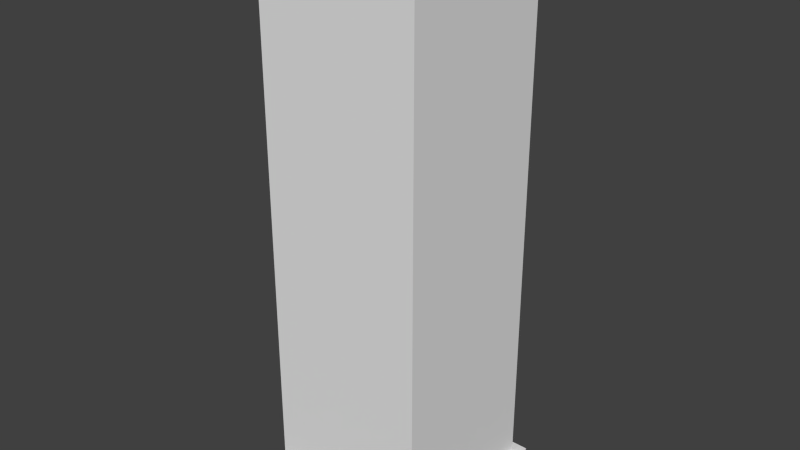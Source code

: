 # Source: Building005.blend  (saved by Blender 2.76.0; exported with 4.5.12 LTS)
import bpy
from mathutils import Matrix  # noqa: F401  (used for matrix-valued properties, if any)

bpy.ops.wm.read_factory_settings(use_empty=True)
scene = bpy.context.scene
scene.name = 'Scene'

# ---- collections
col_collection_6 = bpy.data.collections.new('Collection 6'); scene.collection.children.link(col_collection_6)

# ---- world
world_world = bpy.data.worlds.new('World'); scene.world = world_world
world_world.color = (0.05088, 0.05088, 0.05088)
world_world.use_sun_shadow = False
world_world.sun_shadow_jitter_overblur = 0.0
world_world.cycles.sampling_method = 'MANUAL'
world_world.cycles.sample_map_resolution = 256

# ---- meshes
me_cube_002 = bpy.data.meshes.new('Cube.002')
me_cube_002.from_pydata([(-1.479, -0.8112, 67.46), (-1.479, -0.8112, 69.69), (-1.479, 1.647, 67.46), (-1.479, 1.647, 69.69), (-0.7037, -0.8112, 67.46), (-0.7037, -0.8112, 69.69), (-0.7037, 1.647, 67.46), (-0.7037, 1.647, 69.69), (-1.479, 0.4794, 69.69), (-1.479, 0.4794, 67.46), (-0.7037, 0.4794, 69.69), (-0.7037, 0.4794, 67.46), (-0.05532, -0.8112, 67.46), (-0.05532, -0.8112, 69.69), (-0.05532, 0.4794, 69.69), (-0.05532, 0.4794, 67.46), (-1.479, 1.202, 69.69), (-0.7037, 1.202, 67.46), (-1.479, 1.202, 67.46), (-0.7037, 1.202, 69.69), (-1.479, 1.37, 69.69), (-0.7037, 1.37, 67.46), (-1.479, 1.37, 67.46), (-0.7037, 1.37, 69.69), (-1.479, -0.8112, 69.19), (-1.479, 1.647, 69.19), (-0.7037, 1.647, 69.19), (-0.7037, -0.8112, 69.19), (-0.7037, 0.4794, 69.19), (-1.479, 0.4794, 69.19), (-0.05532, -0.8112, 69.19), (-0.05532, 0.4794, 69.19), (-0.7037, 1.202, 69.19), (-1.479, 1.202, 69.19), (-0.7037, 1.37, 69.19), (-1.479, 1.37, 69.19), (-0.7379, 1.202, 67.46), (-0.7379, 1.37, 67.46), (-0.7379, 1.202, 69.19), (-0.7379, 1.37, 69.19), (-2.215, -2.779, 2.426), (-2.215, -2.779, 1.774), (-2.215, 2.779, 2.426), (-2.215, 2.779, 1.774), (2.215, -2.779, 2.426), (2.215, -2.779, 1.774), (2.215, 2.779, 2.426), (2.215, 2.779, 1.774), (1.978, 2.454, 0.1599), (1.978, -2.454, 0.1599), (-1.978, -2.454, 0.1599), (-1.978, 2.454, 0.1599), (1.978, 2.454, 68.26), (1.978, -2.454, 68.26), (-1.978, -2.454, 68.26), (-1.978, 2.454, 68.26), (1.978, 2.454, 2.095), (1.978, -2.454, 2.095), (-1.978, -2.454, 2.095), (-1.978, 2.454, 2.095), (1.978, 2.454, 69.59), (1.978, -2.454, 69.59), (-1.978, -2.454, 69.59), (-1.978, 2.454, 69.59), (1.978, 2.454, 70.06), (1.978, -2.454, 70.06), (-1.978, -2.454, 70.06), (-1.978, 2.454, 70.06), (1.723, 2.138, 70.06), (1.723, -2.138, 70.06), (-1.723, -2.138, 70.06), (-1.723, 2.138, 70.06), (1.723, 2.138, 70.06), (1.723, -2.138, 70.06), (-1.723, -2.138, 70.06), (-1.723, 2.138, 70.06), (1.723, 2.138, 67.79), (1.723, -2.138, 67.79), (-1.723, -2.138, 67.79), (-1.723, 2.138, 67.79), (-0.7379, 1.202, 69.19), (-0.7379, 1.202, 67.46), (-0.7379, 1.37, 67.46), (-0.7379, 1.37, 69.19)], [], [(35, 25, 2, 22), (25, 26, 6, 2), (27, 4, 12, 30), (27, 24, 0, 4), (23, 7, 3, 20), (5, 10, 8, 1), (32, 28, 11, 17), (24, 29, 9, 0), (31, 30, 12, 15), (28, 10, 14, 31), (10, 5, 13, 14), (32, 17, 36, 38), (10, 19, 16, 8), (29, 33, 18, 9), (26, 34, 21, 6), (19, 23, 20, 16), (33, 35, 22, 18), (16, 20, 35, 33), (7, 23, 34, 26), (8, 16, 33, 29), (23, 19, 32, 34), (11, 28, 31, 15), (14, 13, 30, 31), (1, 8, 29, 24), (19, 10, 28, 32), (5, 1, 24, 27), (5, 27, 30, 13), (3, 7, 26, 25), (20, 3, 25, 35), (37, 39, 83, 82), (21, 34, 39, 37), (34, 32, 38, 39), (41, 43, 42, 40), (43, 47, 46, 42), (47, 45, 44, 46), (45, 41, 40, 44), (40, 42, 46, 44), (45, 47, 43, 41), (52, 56, 59, 55), (50, 58, 59, 51), (56, 52, 53, 57), (57, 53, 54, 58), (58, 54, 55, 59), (56, 48, 51, 59), (49, 57, 58, 50), (48, 56, 57, 49), (55, 54, 62, 63), (53, 52, 60, 61), (52, 55, 63, 60), (54, 53, 61, 62), (63, 62, 66, 67), (61, 60, 64, 65), (60, 63, 67, 64), (62, 61, 65, 66), (67, 66, 70, 71), (65, 64, 68, 69), (64, 67, 71, 68), (66, 65, 69, 70), (71, 70, 74, 75), (69, 68, 72, 73), (68, 71, 75, 72), (70, 69, 73, 74), (75, 74, 78, 79), (73, 72, 76, 77), (72, 75, 79, 76), (74, 73, 77, 78), (76, 79, 78, 77), (83, 80, 81, 82), (39, 38, 80, 83), (38, 36, 81, 80), (36, 37, 82, 81)])
_uv = me_cube_002.uv_layers.new(name='UVMap')
_uv.uv.foreach_set('vector', [0.0, 0.0, 0.0, 0.0, 0.0, 0.0, 0.0, 0.0, 0.0, 0.0, 0.0, 0.0, 0.0, 0.0, 0.0, 0.0, 0.0, 0.0, 0.0, 0.0, 0.0, 0.0, 0.0, 0.0, 0.0, 0.0, 0.0, 0.0, 0.0, 0.0, 0.0, 0.0, 0.0, 0.0, 0.0, 0.0, 0.0, 0.0, 0.0, 0.0, 0.0, 0.0, 0.0, 0.0, 0.0, 0.0, 0.0, 0.0, 0.0, 0.0, 0.0, 0.0, 0.0, 0.0, 0.0, 0.0, 0.0, 0.0, 0.0, 0.0, 0.0, 0.0, 0.0, 0.0, 0.0, 0.0, 0.0, 0.0, 0.0, 0.0, 0.0, 0.0, 0.0, 0.0, 0.0, 0.0, 0.0, 0.0, 0.0, 0.0, 0.0, 0.0, 0.0, 0.0, 0.0, 0.0, 0.0, 0.0, 0.0, 0.0, 0.0, 0.0, 0.0, 0.0, 0.0, 0.0, 0.0, 0.0, 0.0, 0.0, 0.0, 0.0, 0.0, 0.0, 0.0, 0.0, 0.0, 0.0, 0.0, 0.0, 0.0, 0.0, 0.0, 0.0, 0.0, 0.0, 0.0, 0.0, 0.0, 0.0, 0.0, 0.0, 0.0, 0.0, 0.0, 0.0, 0.0, 0.0, 0.0, 0.0, 0.0, 0.0, 0.0, 0.0, 0.0, 0.0, 0.0, 0.0, 0.0, 0.0, 0.0, 0.0, 0.0, 0.0, 0.0, 0.0, 0.0, 0.0, 0.0, 0.0, 0.0, 0.0, 0.0, 0.0, 0.0, 0.0, 0.0, 0.0, 0.0, 0.0, 0.0, 0.0, 0.0, 0.0, 0.0, 0.0, 0.0, 0.0, 0.0, 0.0, 0.0, 0.0, 0.0, 0.0, 0.0, 0.0, 0.0, 0.0, 0.0, 0.0, 0.0, 0.0, 0.0, 0.0, 0.0, 0.0, 0.0, 0.0, 0.0, 0.0, 0.0, 0.0, 0.0, 0.0, 0.0, 0.0, 0.0, 0.0, 0.0, 0.0, 0.0, 0.0, 0.0, 0.0, 0.0, 0.0, 0.0, 0.0, 0.0, 0.0, 0.0, 0.0, 0.0, 0.0, 0.0, 0.0, 0.0, 0.0, 0.0, 0.0, 0.0, 0.0, 0.0, 0.0, 0.0, 0.0, 0.0, 0.0, 0.0, 0.0, 0.0, 0.0, 0.0, 0.0, 0.0, 0.0, 0.0, 0.0, 0.0, 0.0, 0.0, 0.0, 0.0, 0.0, 0.0, 0.0, 0.0, 0.0, 0.0, 0.0, 0.0, 0.0, 0.0, 0.0, 0.0, 0.0, 0.0, 0.0, 0.0, 0.0, 0.0, 0.0, 0.0, 0.0, 0.0, 0.0, 0.0, 0.0, 0.0, 0.0, 0.0, 0.0, 0.0, 0.0, 0.0, 0.0, 0.0, 0.0, 0.0, 0.0, 0.0, 0.0, 0.0, 0.0, 0.0, 0.0, 0.0, 0.0, 0.0, 0.0, 0.0, 0.0, 0.0, 0.0, 0.0, 0.0, 0.0, 0.0, 0.0, 0.0, 0.0, 0.0, 0.0, 0.0, -1.076, 7.066, -1.076, -6.022, 2.081, -6.022, 2.081, 7.066, -1.01, 1.006, -1.01, 0.004394, 2.013, 0.004394, 2.013, 1.006, 2.081, -6.022, 2.081, 7.066, -1.076, 7.066, -1.076, -6.022, 2.081, -6.022, 2.081, 7.066, -1.076, 7.066, -1.076, -6.022, 2.081, -6.022, 2.081, 7.066, -1.076, 7.066, -1.076, -6.022, 2.013, 0.004394, 2.013, 1.006, -1.01, 1.006, -1.01, 0.004385, 2.013, 0.004394, 2.013, 1.006, -1.01, 1.006, -1.01, 0.004394, 2.013, 0.004394, 2.013, 1.006, -1.01, 1.006, -1.01, 0.004384, 0.03553, 0.7781, 0.03516, 0.4289, 0.06425, 0.4605, 0.0641, 0.7459, 0.3339, 0.4506, 0.3542, 0.7781, 0.3241, 0.7473, 0.3084, 0.479, 0.3542, 0.7781, 0.03553, 0.7781, 0.0641, 0.7459, 0.3241, 0.7473, 0.03516, 0.4289, 0.3339, 0.4506, 0.3084, 0.479, 0.06425, 0.4605, 0.0641, 0.7058, 0.06425, 0.4449, 0.06989, 0.4497, 0.06881, 0.7002, 0.3084, 0.4619, 0.3241, 0.7071, 0.3184, 0.7024, 0.3042, 0.4669, 0.3241, 0.7071, 0.0641, 0.7058, 0.06881, 0.7002, 0.3184, 0.7024, 0.06425, 0.4449, 0.3084, 0.4619, 0.3042, 0.4669, 0.06989, 0.4497, 0.06881, 0.7002, 0.06989, 0.4497, 0.08518, 0.4683, 0.08741, 0.6844, 0.3042, 0.4669, 0.3184, 0.7024, 0.3023, 0.6842, 0.2873, 0.4811, 0.3184, 0.7024, 0.06881, 0.7002, 0.08741, 0.6844, 0.3023, 0.6842, 0.06989, 0.4497, 0.3042, 0.4669, 0.2873, 0.4811, 0.08518, 0.4683, 0.08741, 0.6844, 0.08518, 0.4683, 0.08888, 0.4721, 0.09051, 0.6809, 0.2847, 0.4837, 0.3023, 0.6842, 0.2986, 0.6811, 0.282, 0.4868, 0.3023, 0.6842, 0.08741, 0.6844, 0.09051, 0.6809, 0.2986, 0.6811, 0.08518, 0.4683, 0.2847, 0.4837, 0.282, 0.4868, 0.08888, 0.4721, 0.09051, 0.6809, 0.08888, 0.4721, 0.1151, 0.4943, 0.1125, 0.6544, 0.282, 0.4868, 0.2986, 0.6811, 0.2714, 0.6599, 0.263, 0.5095, 0.2986, 0.6811, 0.09051, 0.6809, 0.1125, 0.6544, 0.2714, 0.6599, 0.08888, 0.4721, 0.282, 0.4868, 0.263, 0.5095, 0.1151, 0.4943, -0.03172, -0.009075, 1.012, -0.009075, 1.012, 1.034, -0.03172, 1.034, 0.0, 0.0, 0.0, 0.0, 0.0, 0.0, 0.0, 0.0, 0.0, 0.0, 0.0, 0.0, 0.0, 0.0, 0.0, 0.0, 0.0, 0.0, 0.0, 0.0, 0.0, 0.0, 0.0, 0.0, 0.0, 0.0, 0.0, 0.0, 0.0, 0.0, 0.0, 0.0])
me_cube_002.use_remesh_preserve_volume = False
me_cube_002.use_remesh_preserve_attributes = False
me_cube_002.use_mirror_vertex_groups = False
me_cube_002.update()

# ---- objects
ob_cube_002 = bpy.data.objects.new('Cube.002', me_cube_002)

# ---- transforms, parenting, visibility, modifiers, constraints
ob_cube_002.location = (0.0, 0.0, 0.0)
ob_cube_002.scale = (0.5057, 0.4075, 0.09899)
ob_cube_002.lineart.crease_threshold = 0.0

# ---- collection membership
col_collection_6.objects.link(ob_cube_002)

# ---- scene / render settings (as saved in the file)
scene.frame_start = 1; scene.frame_end = 1; scene.frame_set(1)
scene.render.engine = 'CYCLES'
scene.render.resolution_percentage = 50
scene.render.dither_intensity = 0.0
scene.cycles.use_denoising = False
scene.cycles.samples = 10
scene.cycles.sampling_pattern = 'TABULATED_SOBOL'
scene.cycles.light_sampling_threshold = 0.0
scene.cycles.use_adaptive_sampling = False
scene.cycles.use_light_tree = False
scene.cycles.blur_glossy = 0.0
scene.cycles.pixel_filter_type = 'GAUSSIAN'
scene.cycles.sample_clamp_indirect = 0.0
scene.view_settings.view_transform = 'Standard'
bpy.context.view_layer.update()

# ---- added for rendering (the .blend has no active camera and no usable light): camera, sun
cam_auto = bpy.data.cameras.new('AutoCamera')
cam_auto.lens = 50.0
cam_auto.sensor_width = 36.0
cam_auto.clip_end = 1000.0
ob_auto_camera = bpy.data.objects.new('AutoCamera', cam_auto)
scene.collection.objects.link(ob_auto_camera)
ob_auto_camera.location = (7.04818, -8.45781, 9.1142)
ob_auto_camera.rotation_euler = (1.09748, -7.21219e-08, 0.694738)
scene.camera = ob_auto_camera
light_auto_sun = bpy.data.lights.new('AutoSun', 'SUN')
light_auto_sun.energy = 3.0
light_auto_sun.angle = 0.0523599
ob_auto_sun = bpy.data.objects.new('AutoSun', light_auto_sun)
scene.collection.objects.link(ob_auto_sun)
ob_auto_sun.rotation_euler = (0.872665, 0.174533, 0.523599)
bpy.context.view_layer.update()
